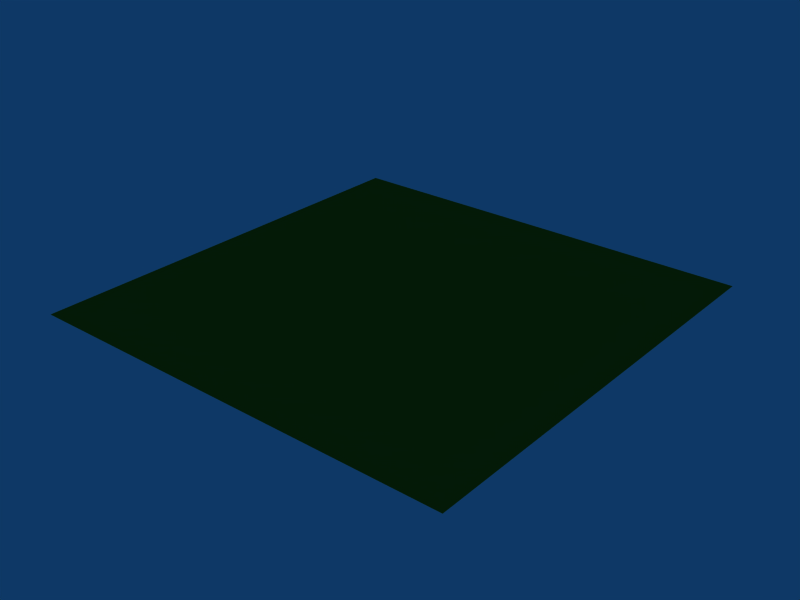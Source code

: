 # Source: reptile_skin.blend  (saved by Blender 2.44.0; exported with 4.5.12 LTS)
import bpy
from mathutils import Matrix  # noqa: F401  (used for matrix-valued properties, if any)

bpy.ops.wm.read_factory_settings(use_empty=True)
scene = bpy.context.scene
scene.name = 'Scene'

# ---- collections
col_collection_1 = bpy.data.collections.new('Collection 1'); scene.collection.children.link(col_collection_1)

# ---- materials (node trees are filled in below, after node groups)
mat_reptileskin = bpy.data.materials.new('ReptileSkin')
mat_reptileskin.alpha_threshold = 0.0
mat_reptileskin.diffuse_color = (0.2726, 0.4543, 0.07359, 1.0)
mat_reptileskin.specular_color = (0.88, 0.89, 0.73)
mat_reptileskin.roughness = 0.5
mat_reptileskin.specular_intensity = 1.022
mat_reptileskin.line_color = (0.0, 0.0, 0.0, 1.0)

# ---- material node trees

# ---- world
world_world = bpy.data.worlds.new('World'); scene.world = world_world
world_world.color = (0.05656, 0.2208, 0.4)
world_world.use_sun_shadow = False
world_world.sun_shadow_jitter_overblur = 0.0
world_world.cycles.sampling_method = 'MANUAL'
world_world.cycles.sample_map_resolution = 256

# ---- meshes
me_plane = bpy.data.meshes.new('Plane')
me_plane.from_pydata([(1.0, 1.0, 0.0), (1.0, -1.0, 0.0), (-1.0, -1.0, 0.0), (-1.0, 1.0, 0.0)], [], [(0, 3, 2, 1)])
me_plane.materials.append(mat_reptileskin)
me_plane.use_remesh_preserve_volume = False
me_plane.use_remesh_preserve_attributes = False
me_plane.use_mirror_vertex_groups = False
me_plane.update()

# ---- objects
ob_plane = bpy.data.objects.new('Plane', me_plane)

# ---- transforms, parenting, visibility, modifiers, constraints
ob_plane.location = (0.0, 0.0, 0.0)
ob_plane.lock_rotations_4d = False
ob_plane.empty_display_type = 'ARROWS'
ob_plane.color = (0.0, 0.0, 0.0, 1.0)
ob_plane.lineart.crease_threshold = 0.0

# ---- collection membership
col_collection_1.objects.link(ob_plane)

# ---- scene / render settings (as saved in the file)
scene.frame_start = 1; scene.frame_end = 250; scene.frame_set(1)
scene.render.engine = 'BLENDER_EEVEE_NEXT'
scene.render.image_settings.file_format = 'JPEG'
scene.render.image_settings.color_mode = 'RGB'
scene.render.image_settings.compression = 90
scene.render.resolution_x = 800
scene.render.resolution_y = 600
scene.render.pixel_aspect_x = 100.0
scene.render.pixel_aspect_y = 100.0
scene.render.fps = 25
scene.render.dither_intensity = 0.0
scene.render.use_compositing = False
scene.render.use_sequencer = False
scene.render.bake_margin = 2
scene.render.bake_bias = 0.0
scene.render.use_stamp_time = False
scene.render.use_stamp_date = False
scene.render.use_stamp_frame = False
scene.render.use_stamp_camera = False
scene.render.use_stamp_scene = False
scene.render.use_stamp_filename = False
scene.render.use_stamp_render_time = False
scene.render.stamp_font_size = 0
scene.cycles.use_denoising = False
scene.cycles.samples = 10
scene.cycles.sampling_pattern = 'TABULATED_SOBOL'
scene.cycles.light_sampling_threshold = 0.0
scene.cycles.use_adaptive_sampling = False
scene.cycles.use_light_tree = False
scene.cycles.blur_glossy = 0.0
scene.cycles.volume_bounces = 1
scene.cycles.pixel_filter_type = 'GAUSSIAN'
scene.cycles.sample_clamp_indirect = 0.0
scene.view_settings.view_transform = 'Raw'
bpy.context.view_layer.update()

# ---- added for rendering (the .blend has no active camera): camera
cam_auto = bpy.data.cameras.new('AutoCamera')
cam_auto.lens = 50.0
cam_auto.sensor_width = 36.0
cam_auto.clip_end = 1000.0
ob_auto_camera = bpy.data.objects.new('AutoCamera', cam_auto)
scene.collection.objects.link(ob_auto_camera)
ob_auto_camera.location = (2.61693, -3.14032, 2.09354)
ob_auto_camera.rotation_euler = (1.09748, -7.21219e-08, 0.694738)
scene.camera = ob_auto_camera
bpy.context.view_layer.update()
